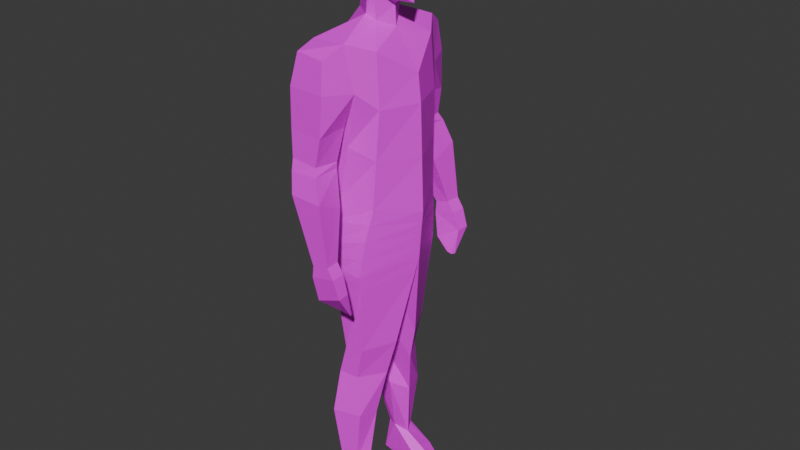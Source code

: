 # Source: Character.blend  (saved by Blender 5.0.119; exported with 4.5.12 LTS)
import bpy
from mathutils import Matrix  # noqa: F401  (used for matrix-valued properties, if any)

bpy.ops.wm.read_factory_settings(use_empty=True)
scene = bpy.context.scene
scene.name = 'Scene'

# ---- collections
col_collection = bpy.data.collections.new('Collection'); scene.collection.children.link(col_collection)

# ---- images (referenced by path relative to the original .blend; pixels are not part of the script)
import os
ASSET_DIR = os.environ.get("B2B_ASSET_DIR", "")  # directory of the original .blend (textures are referenced by path, not embedded)
HERE = os.path.dirname(os.path.abspath(__file__))  # packed textures are extracted next to this script under _unpacked/

def load_image(name, relpath, width, height, colorspace="sRGB"):
    """Load a texture the original file referenced (path relative to the .blend, or extracted next to this script)."""
    p = next((c for c in (os.path.join(HERE, relpath), os.path.join(ASSET_DIR, relpath)) if relpath and os.path.exists(c)), "")
    if p:
        img = bpy.data.images.load(p, check_existing=True)
        img.name = name
    else:  # same state as the original file: an image datablock whose file is absent (Cycles renders it pink)
        img = bpy.data.images.new(name, width, height)
        img.source = "FILE"
        img.filepath = "//" + (relpath or name)
    img.colorspace_settings.name = colorspace
    return img
img_texture_png = load_image('Texture.png', 'Texture.png', 1024, 1024, 'sRGB')

# ---- materials (node trees are filled in below, after node groups)
mat_material = bpy.data.materials.new('Material')
mat_material.alpha_threshold = 0.0
mat_material.use_backface_culling_lightprobe_volume = False
mat_material.roughness = 0.5
mat_material.line_color = (0.0, 0.0, 0.0, 1.0)

# ---- material node trees
mat_material.use_nodes = True; mat_material.node_tree.nodes.clear()
_N = mat_material.node_tree.nodes; _L = mat_material.node_tree.links
n0 = _N.new('ShaderNodeOutputMaterial'); n0.name = 'Material Output'; n0.location = (200, 100)
n1 = _N.new('ShaderNodeBsdfPrincipled'); n1.name = 'Principled BSDF'; n1.location = (-200, 100)
n2 = _N.new('ShaderNodeTexImage'); n2.name = 'Image Texture'; n2.location = (-490, 75)
n2.image = img_texture_png
_L.new(n1.outputs[0], n0.inputs[0])
_L.new(n2.outputs[0], n1.inputs[0])
n0.is_active_output = True

# ---- world
world_world = bpy.data.worlds.new('World'); scene.world = world_world
world_world.use_nodes = True; world_world.node_tree.nodes.clear()
_N = world_world.node_tree.nodes; _L = world_world.node_tree.links
n0 = _N.new('ShaderNodeOutputWorld'); n0.name = 'World Output'; n0.location = (200, 100)
n1 = _N.new('ShaderNodeBackground'); n1.name = 'Background'; n1.location = (-200, 100)
n1.inputs[0].default_value = (0.05088, 0.05088, 0.05088, 1.0)
_L.new(n1.outputs[0], n0.inputs[0])
n0.is_active_output = True
world_world.color = (0.05088, 0.05088, 0.05088)
world_world.sun_shadow_jitter_overblur = 0.0

# ---- meshes
me_cube = bpy.data.meshes.new('Cube')
me_cube.from_pydata([(0.7857, 0.6023, 0.4511), (0.8488, 0.7473, -0.9869), (-0.5955, 0.697, 0.3176), (-1.0, 0.8343, -1.123), (1.105, 0.7749, -0.2408), (-1.0, 0.8737, -0.2408), (-1.245, 0.0, -1.123), (0.7933, 0.0, 0.6072), (-0.7668, 0.0, 0.5558), (1.063, 0.0, -1.298), (1.316, 0.0, -0.2408), (-1.29, 0.0, -0.2408), (0.0, 0.7588, 0.5643), (0.0, 1.054, -0.2408), (0.0, 0.0, 0.8127), (-1.096, 0.0, -2.186), (-0.2164, 0.7394, -1.736), (-0.8222, 0.4844, -1.874), (-0.4685, 0.0, -2.228), (0.1961, 0.947, -1.369), (0.5249, 1.676, -8.45), (-0.7152, 1.52, -8.625), (-1.526, 0.0, -8.953), (1.009, 0.0, -8.412), (0.1483, 0.6561, -1.715), (0.973, 0.0, -1.439), (-0.3665, 0.0, -2.327), (-0.07435, 0.6616, -1.77), (1.064, 0.0, -2.641), (-0.05797, 0.5532, -2.796), (0.1888, 0.7199, -2.574), (-0.4086, 0.0, -3.03), (1.701, 0.0, -3.408), (-0.7326, 1.31, -3.445), (-0.1391, 2.1, -3.141), (-1.287, 0.0, -4.321), (1.77, 0.0, -4.642), (-0.8667, 1.351, -5.263), (-0.3891, 1.931, -4.679), (-1.399, 0.0, -5.272), (1.336, 1.839, -3.297), (1.353, 1.919, -4.65), (0.05868, 2.902, -4.594), (0.133, 2.753, -3.552), (1.285, 2.594, -3.513), (1.394, 2.85, -4.566), (0.75, 1.896, -11.08), (0.534, 0.0, -10.9), (-0.4428, 1.921, -11.0), (-1.386, 0.0, -10.68), (0.9142, 0.0, -10.94), (0.3604, 1.779, -14.06), (0.3604, 0.3975, -14.06), (-0.2087, 1.622, -14.11), (-0.8177, 0.5128, -14.01), (0.7782, 0.399, -14.04), (0.708, 1.734, -15.22), (0.708, 0.6183, -15.38), (0.05499, 1.577, -15.31), (-0.5011, 0.6413, -15.34), (0.9323, 0.6157, -15.16), (0.8349, 1.991, -16.8), (0.402, 0.5588, -16.82), (-0.06857, 1.615, -16.9), (-0.2332, 0.9197, -17.0), (1.25, 0.6413, -16.62), (0.7417, 1.71, -18.95), (0.5237, 0.9761, -19.01), (0.2377, 1.553, -19.17), (-0.033, 1.106, -19.17), (0.8486, 1.093, -19.0), (1.026, 1.883, -10.19), (1.474, 0.0, -9.885), (-1.455, 0.0, -9.826), (-0.5776, 1.776, -9.732), (1.162, 2.137, -6.886), (0.2003, 2.149, -6.973), (1.243, 3.028, -6.827), (0.2811, 3.04, -6.913), (1.103, 2.155, -7.242), (0.1931, 2.167, -7.184), (1.184, 3.161, -7.23), (0.1583, 3.173, -7.181), (1.347, 2.93, -5.893), (0.108, 2.978, -5.951), (1.46, 2.028, -5.768), (0.02729, 1.951, -5.826), (0.9437, 2.364, -8.34), (-0.09379, 2.376, -8.39), (1.024, 3.353, -7.921), (-0.1285, 3.365, -7.979), (0.1327, 2.843, -10.18), (-0.3715, 2.855, -10.03), (0.2134, 3.358, -10.17), (-0.4063, 3.37, -10.03), (0.1738, 2.851, -10.61), (-0.6063, 2.863, -10.4), (0.2545, 3.366, -10.59), (-0.6411, 3.378, -10.39), (-0.5309, 2.651, -11.89), (-0.738, 2.631, -11.91), (-0.3964, 2.78, -11.86), (-0.7972, 2.76, -11.92), (-0.8573, 3.348, -11.04), (-0.8226, 2.903, -11.04), (0.046, 2.811, -11.52), (0.1268, 3.255, -11.45), (0.9504, 1.68, -20.4), (-1.445, 0.9467, -20.5), (-1.645, 1.494, -20.53), (-1.869, 1.076, -20.25), (1.057, 1.064, -20.34), (-0.5991, 1.709, -19.75), (-0.5112, 0.8287, -20.44), (-0.5798, 0.7979, -19.85), (-0.6361, 1.096, -19.52), (-0.5229, 1.762, -20.47), (0.7857, -0.6023, 0.4511), (0.8488, -0.7473, -0.9869), (-0.5955, -0.697, 0.3176), (-1.0, -0.8343, -1.123), (1.105, -0.7749, -0.2408), (-1.0, -0.8737, -0.2408), (0.0, -0.7588, 0.5643), (0.0, -1.054, -0.2408), (-0.2164, -0.7394, -1.736), (-0.8222, -0.4844, -1.874), (0.1961, -0.947, -1.369), (0.5249, -1.676, -8.45), (-0.7152, -1.52, -8.625), (0.1483, -0.6561, -1.715), (-0.07435, -0.6616, -1.77), (-0.05797, -0.5532, -2.796), (0.1888, -0.7199, -2.574), (-0.7326, -1.31, -3.445), (-0.1391, -2.1, -3.141), (-0.8667, -1.351, -5.263), (-0.3891, -1.931, -4.679), (1.336, -1.839, -3.297), (1.353, -1.919, -4.65), (0.05868, -2.902, -4.594), (0.133, -2.753, -3.552), (1.285, -2.594, -3.513), (1.394, -2.85, -4.566), (0.75, -1.896, -11.08), (-0.4428, -1.921, -11.0), (0.3604, -1.779, -14.06), (0.3604, -0.3975, -14.06), (-0.2087, -1.622, -14.11), (-0.8177, -0.5128, -14.01), (0.7782, -0.399, -14.04), (0.708, -1.734, -15.22), (0.708, -0.6183, -15.38), (0.05499, -1.577, -15.31), (-0.5011, -0.6413, -15.34), (0.9323, -0.6157, -15.16), (0.8349, -1.991, -16.8), (0.402, -0.5588, -16.82), (-0.06857, -1.615, -16.9), (-0.2332, -0.9197, -17.0), (1.25, -0.6413, -16.62), (0.7417, -1.71, -18.95), (0.5237, -0.9761, -19.01), (0.2377, -1.553, -19.17), (-0.033, -1.106, -19.17), (0.8486, -1.093, -19.0), (1.026, -1.883, -10.19), (-0.5776, -1.776, -9.732), (1.162, -2.137, -6.886), (0.2003, -2.149, -6.973), (1.243, -3.028, -6.827), (0.2811, -3.04, -6.913), (1.103, -2.155, -7.242), (0.1931, -2.167, -7.184), (1.184, -3.161, -7.23), (0.1583, -3.173, -7.181), (1.347, -2.93, -5.893), (0.108, -2.978, -5.951), (1.46, -2.028, -5.768), (0.02729, -1.951, -5.826), (0.9437, -2.364, -8.34), (-0.09379, -2.376, -8.39), (1.024, -3.353, -7.921), (-0.1285, -3.365, -7.979), (0.1327, -2.843, -10.18), (-0.3715, -2.855, -10.03), (0.2134, -3.358, -10.17), (-0.4063, -3.37, -10.03), (0.1738, -2.851, -10.61), (-0.6063, -2.863, -10.4), (0.2545, -3.366, -10.59), (-0.6411, -3.378, -10.39), (-0.5309, -2.651, -11.89), (-0.738, -2.631, -11.91), (-0.3964, -2.78, -11.86), (-0.7972, -2.76, -11.92), (-0.8573, -3.348, -11.04), (-0.8226, -2.903, -11.04), (0.046, -2.811, -11.52), (0.1268, -3.255, -11.45), (0.9504, -1.68, -20.4), (-1.445, -0.9467, -20.5), (-1.645, -1.494, -20.53), (-1.869, -1.076, -20.25), (1.057, -1.064, -20.34), (-0.5991, -1.709, -19.75), (-0.5112, -0.8287, -20.44), (-0.5798, -0.7979, -19.85), (-0.6361, -1.096, -19.52), (-0.5229, -1.762, -20.47), (1.194, 0.0, -10.41), (-1.42, 0.0, -10.25), (0.8882, 1.889, -10.64), (-0.5102, 1.849, -10.36), (0.8882, -1.889, -10.64), (-0.5102, -1.849, -10.36), (0.89, 0.07097, -11.49), (0.5031, 0.07071, -11.47), (0.6807, 1.875, -11.61), (-0.4012, 1.868, -11.55), (-1.285, 0.09122, -11.27), (0.8911, -0.0677, -11.47), (0.5045, -0.06745, -11.44), (0.6839, -1.876, -11.59), (-0.4031, -1.87, -11.52), (-1.289, -0.08702, -11.24), (0.7756, 1.78, -9.32), (-0.6464, 1.648, -9.179), (1.241, 0.0, -9.148), (-1.491, 0.0, -9.389), (0.7756, -1.78, -9.32), (-0.6464, -1.648, -9.179), (1.485, 0.0, -6.056), (1.043, 1.828, -6.075), (1.043, -1.828, -6.075), (-0.791, 1.435, -6.944), (0.06789, 1.804, -6.564), (-1.463, 0.0, -7.112), (-0.791, -1.435, -6.944), (0.06789, -1.804, -6.564)], [], [(238, 129, 128, 239), (13, 12, 0, 4), (19, 13, 4, 1), (6, 11, 5, 3), (119, 8, 11, 122), (4, 0, 7, 10), (12, 2, 8, 14), (0, 12, 14, 7), (3, 19, 16, 17), (3, 5, 13, 19), (124, 121, 117, 123), (235, 236, 20, 21), (122, 124, 123, 119), (236, 233, 20), (6, 3, 17, 15), (2, 5, 11, 8), (1, 9, 19), (125, 126, 15, 18), (6, 15, 126, 120), (237, 235, 21, 22), (18, 16, 27, 26), (19, 9, 25, 24), (16, 19, 24, 27), (212, 210, 50, 46), (26, 27, 29, 31), (24, 25, 28, 30), (27, 24, 30, 29), (31, 29, 33, 35), (30, 28, 32, 40), (29, 30, 34, 33), (35, 33, 37, 39), (38, 34, 43, 42), (33, 34, 38, 37), (41, 40, 32, 36), (40, 34, 30), (43, 44, 45, 42), (84, 83, 77, 78), (40, 41, 45, 44), (34, 40, 44, 43), (220, 219, 53, 54), (219, 218, 51, 53), (216, 217, 52, 55), (213, 212, 46, 48), (211, 213, 48, 49), (55, 52, 57, 60), (52, 54, 59, 57), (51, 55, 60, 56), (218, 216, 55, 51), (217, 220, 54, 52), (59, 58, 63, 64), (58, 56, 61, 63), (60, 57, 62, 65), (53, 51, 56, 58), (54, 53, 58, 59), (65, 62, 67, 70), (62, 64, 69, 67), (61, 65, 70, 66), (56, 60, 65, 61), (57, 59, 64, 62), (69, 68, 112, 115), (68, 66, 107, 116, 112), (70, 67, 114, 113, 111), (63, 61, 66, 68), (64, 63, 68, 69), (229, 227, 74, 73), (227, 226, 71, 74), (226, 228, 72, 71), (76, 78, 82, 80), (83, 85, 75, 77), (86, 84, 78, 76), (85, 86, 76, 75), (81, 79, 87, 89), (75, 76, 80, 79), (77, 75, 79, 81), (78, 77, 81, 82), (41, 38, 86, 85), (38, 42, 84, 86), (45, 41, 85, 83), (42, 45, 83, 84), (87, 88, 92, 91), (82, 81, 89, 90), (80, 82, 90, 88), (79, 80, 88, 87), (93, 91, 95, 97), (89, 87, 91, 93), (90, 89, 93, 94), (88, 90, 94, 92), (104, 103, 102, 100), (94, 93, 97, 98), (92, 94, 98, 96), (91, 92, 96, 95), (99, 100, 102, 101), (105, 104, 100, 99), (106, 105, 99, 101), (103, 106, 101, 102), (98, 97, 106, 103), (97, 95, 105, 106), (95, 96, 104, 105), (96, 98, 103, 104), (209, 206, 204, 200), (109, 108, 110), (66, 70, 111, 107), (67, 69, 115, 114), (112, 116, 109), (114, 115, 110, 108), (115, 112, 109, 110), (12, 13, 5, 2), (127, 118, 121, 124), (6, 120, 122, 11), (10, 121, 118, 9), (121, 10, 7, 117), (123, 14, 8, 119), (117, 7, 14, 123), (120, 126, 125, 127), (120, 127, 124, 122), (201, 206, 209, 202), (16, 18, 15, 17), (239, 128, 234), (118, 127, 9), (206, 201, 207), (1, 4, 10, 9), (237, 22, 129, 238), (18, 26, 131, 125), (127, 130, 25, 9), (125, 131, 130, 127), (214, 144, 50, 210), (26, 31, 132, 131), (130, 133, 28, 25), (131, 132, 133, 130), (31, 35, 134, 132), (133, 138, 32, 28), (132, 134, 135, 133), (35, 39, 136, 134), (137, 140, 141, 135), (134, 136, 137, 135), (139, 36, 32, 138), (138, 133, 135), (141, 140, 143, 142), (177, 171, 170, 176), (138, 142, 143, 139), (135, 141, 142, 138), (225, 149, 148, 224), (224, 148, 146, 223), (221, 150, 147, 222), (215, 145, 144, 214), (211, 49, 145, 215), (150, 155, 152, 147), (147, 152, 154, 149), (146, 151, 155, 150), (223, 146, 150, 221), (222, 147, 149, 225), (154, 159, 158, 153), (153, 158, 156, 151), (155, 160, 157, 152), (148, 153, 151, 146), (149, 154, 153, 148), (160, 165, 162, 157), (157, 162, 164, 159), (156, 161, 165, 160), (151, 156, 160, 155), (152, 157, 159, 154), (164, 208, 205, 163), (163, 205, 209, 200, 161), (165, 204, 206, 207, 162), (158, 163, 161, 156), (159, 164, 163, 158), (229, 73, 167, 231), (231, 167, 166, 230), (230, 166, 72, 228), (169, 173, 175, 171), (176, 170, 168, 178), (179, 169, 171, 177), (178, 168, 169, 179), (174, 182, 180, 172), (168, 172, 173, 169), (170, 174, 172, 168), (171, 175, 174, 170), (139, 178, 179, 137), (137, 179, 177, 140), (143, 176, 178, 139), (140, 177, 176, 143), (180, 184, 185, 181), (175, 183, 182, 174), (173, 181, 183, 175), (172, 180, 181, 173), (186, 190, 188, 184), (182, 186, 184, 180), (183, 187, 186, 182), (181, 185, 187, 183), (197, 193, 195, 196), (187, 191, 190, 186), (185, 189, 191, 187), (184, 188, 189, 185), (192, 194, 195, 193), (198, 192, 193, 197), (199, 194, 192, 198), (196, 195, 194, 199), (191, 196, 199, 190), (190, 199, 198, 188), (188, 198, 197, 189), (189, 197, 196, 191), (113, 116, 107, 111), (202, 203, 201), (161, 200, 204, 165), (162, 207, 208, 164), (205, 202, 209), (207, 201, 203, 208), (113, 114, 108), (109, 116, 113, 108), (208, 203, 202, 205), (234, 128, 23, 232), (73, 211, 215, 167), (167, 215, 214, 166), (166, 214, 210, 72), (73, 74, 213, 211), (74, 71, 212, 213), (71, 72, 210, 212), (47, 49, 220, 217), (46, 50, 216, 218), (50, 47, 217, 216), (48, 46, 218, 219), (49, 48, 219, 220), (47, 222, 225, 49), (144, 223, 221, 50), (50, 221, 222, 47), (145, 224, 223, 144), (49, 225, 224, 145), (128, 230, 228, 23), (129, 231, 230, 128), (22, 229, 231, 129), (20, 23, 228, 226), (21, 20, 226, 227), (22, 21, 227, 229), (232, 233, 41, 36), (23, 20, 233, 232), (139, 234, 232, 36), (39, 237, 238, 136), (137, 239, 234, 139), (39, 37, 235, 237), (38, 41, 233, 236), (37, 38, 236, 235), (136, 238, 239, 137)])
_uv = me_cube.uv_layers.new(name='UVMap')
_uv.uv.foreach_set('vector', [0.556, 0.521, 0.5599, 0.4712, 0.5968, 0.4774, 0.5832, 0.5334, 0.4253, 0.9421, 0.4106, 0.9629, 0.392, 0.9478, 0.3961, 0.9251, 0.4367, 0.91, 0.4253, 0.9421, 0.3961, 0.9251, 0.4136, 0.9095, 0.4901, 0.934, 0.4901, 0.9601, 0.4629, 0.9597, 0.4644, 0.9336, 0.5165, 0.9808, 0.4953, 0.9879, 0.4901, 0.9601, 0.5174, 0.9597, 0.3961, 0.9251, 0.392, 0.9478, 0.3742, 0.9528, 0.3724, 0.9233, 0.4145, 0.9651, 0.4335, 0.9672, 0.4352, 0.9895, 0.4113, 0.9886, 0.392, 0.9478, 0.4106, 0.9629, 0.3934, 0.979, 0.3782, 0.9601, 0.4644, 0.9336, 0.4367, 0.91, 0.4537, 0.906, 0.4732, 0.9101, 0.4644, 0.9336, 0.4517, 0.9565, 0.4253, 0.9421, 0.4367, 0.91, 0.555, 0.9421, 0.5867, 0.9304, 0.5868, 0.9536, 0.5658, 0.9651, 0.4335, 0.529, 0.4063, 0.5415, 0.3927, 0.4855, 0.4295, 0.4793, 0.5285, 0.9565, 0.555, 0.9421, 0.5658, 0.9651, 0.5467, 0.9672, 0.4063, 0.5415, 0.3775, 0.556, 0.3927, 0.4855, 0.4901, 0.934, 0.4644, 0.9336, 0.4732, 0.9101, 0.4903, 0.9022, 0.4637, 0.9808, 0.4629, 0.9597, 0.4901, 0.9601, 0.485, 0.9879, 0.5494, 0.8854, 0.5319, 0.9013, 0.5394, 0.8658, 0.4645, 0.8573, 0.4771, 0.8429, 0.4948, 0.837, 0.4948, 0.8581, 0.4901, 0.934, 0.4899, 0.9022, 0.5071, 0.9101, 0.5159, 0.9336, 0.4951, 0.5444, 0.448, 0.5498, 0.4445, 0.4996, 0.4951, 0.4908, 0.4948, 0.8581, 0.525, 0.8573, 0.524, 0.8619, 0.4948, 0.8628, 0.5394, 0.8658, 0.5319, 0.9013, 0.5281, 0.8985, 0.5267, 0.8678, 0.525, 0.8573, 0.5394, 0.8658, 0.5267, 0.8678, 0.524, 0.8619, 0.2773, 0.446, 0.2212, 0.4535, 0.2212, 0.4359, 0.2779, 0.432, 0.4952, 0.8191, 0.4743, 0.8362, 0.476, 0.8057, 0.4952, 0.7982, 0.4677, 0.8377, 0.4368, 0.8469, 0.4335, 0.8113, 0.4671, 0.8122, 0.4743, 0.8362, 0.4677, 0.8377, 0.4671, 0.8122, 0.476, 0.8057, 0.4807, 0.7087, 0.4709, 0.7269, 0.4389, 0.7112, 0.4609, 0.6669, 0.4706, 0.7379, 0.4956, 0.7604, 0.4956, 0.79, 0.4407, 0.7806, 0.4709, 0.7269, 0.4706, 0.7379, 0.4254, 0.7387, 0.4389, 0.7112, 0.4942, 0.6277, 0.452, 0.6544, 0.4517, 0.5999, 0.4951, 0.5992, 0.3585, 0.7169, 0.4026, 0.7312, 0.3875, 0.7501, 0.3563, 0.7486, 0.4419, 0.6326, 0.4135, 0.6441, 0.419, 0.5976, 0.4387, 0.5787, 0.2774, 0.6294, 0.2755, 0.6687, 0.2212, 0.6659, 0.2212, 0.6305, 0.4407, 0.7806, 0.4254, 0.7387, 0.4706, 0.7379, 0.4053, 0.7522, 0.4177, 0.7844, 0.3881, 0.797, 0.3749, 0.7597, 0.3371, 0.7736, 0.3502, 0.8079, 0.3228, 0.8136, 0.3115, 0.7873, 0.4278, 0.8526, 0.3878, 0.8554, 0.3866, 0.8277, 0.4187, 0.8311, 0.4254, 0.7387, 0.4407, 0.7806, 0.4177, 0.7844, 0.4053, 0.7522, 0.4918, 0.4222, 0.4334, 0.4123, 0.4395, 0.3361, 0.4768, 0.3404, 0.4158, 0.392, 0.3837, 0.3917, 0.3897, 0.3188, 0.407, 0.3161, 0.4808, 0.03788, 0.4804, 0.04938, 0.4029, 0.04494, 0.4047, 0.0327, 0.4207, 0.4272, 0.379, 0.4209, 0.3824, 0.4075, 0.4178, 0.4085, 0.4951, 0.4525, 0.4343, 0.4475, 0.432, 0.4288, 0.4951, 0.4399, 0.4047, 0.0327, 0.4029, 0.04494, 0.3647, 0.03038, 0.3719, 0.02443, 0.4029, 0.04494, 0.4001, 0.0799, 0.3621, 0.06612, 0.3647, 0.03038, 0.2769, 0.3425, 0.2339, 0.3434, 0.2384, 0.3096, 0.2723, 0.3065, 0.2776, 0.4161, 0.2235, 0.4194, 0.2339, 0.3434, 0.2769, 0.3425, 0.4804, 0.04938, 0.48, 0.1027, 0.4001, 0.0799, 0.4029, 0.04494, 0.4703, 0.3003, 0.4381, 0.2999, 0.44, 0.2528, 0.4612, 0.2507, 0.3974, 0.2811, 0.3777, 0.2849, 0.3692, 0.2383, 0.398, 0.2339, 0.3719, 0.02443, 0.3647, 0.03038, 0.3213, 0.03523, 0.3297, 0.01073, 0.407, 0.3161, 0.3897, 0.3188, 0.3777, 0.2849, 0.3974, 0.2811, 0.4768, 0.3404, 0.4395, 0.3361, 0.4381, 0.2999, 0.4703, 0.3003, 0.3297, 0.01073, 0.3213, 0.03523, 0.256, 0.02379, 0.2569, 0.0136, 0.3213, 0.03523, 0.3123, 0.05557, 0.2508, 0.04037, 0.256, 0.02379, 0.2778, 0.2592, 0.2358, 0.265, 0.2512, 0.1933, 0.2698, 0.1949, 0.2723, 0.3065, 0.2384, 0.3096, 0.2358, 0.265, 0.2778, 0.2592, 0.3647, 0.03038, 0.3621, 0.06612, 0.3123, 0.05557, 0.3213, 0.03523, 0.458, 0.1861, 0.4426, 0.185, 0.4535, 0.1566, 0.4688, 0.1684, 0.3871, 0.1669, 0.3717, 0.174, 0.3643, 0.1313, 0.4078, 0.1269, 0.4111, 0.1482, 0.2569, 0.0136, 0.256, 0.02379, 0.2297, 0.05558, 0.2123, 0.05252, 0.2177, 0.005765, 0.398, 0.2339, 0.3692, 0.2383, 0.3717, 0.174, 0.3871, 0.1669, 0.4612, 0.2507, 0.44, 0.2528, 0.4426, 0.185, 0.458, 0.1861, 0.4951, 0.478, 0.4405, 0.4828, 0.4366, 0.4663, 0.4951, 0.4652, 0.4265, 0.4626, 0.3841, 0.4599, 0.3755, 0.4343, 0.4236, 0.4459, 0.2761, 0.4882, 0.2212, 0.4925, 0.2212, 0.4705, 0.2768, 0.4599, 0.2876, 0.7207, 0.287, 0.7472, 0.2779, 0.7503, 0.2814, 0.7206, 0.3473, 0.8302, 0.3544, 0.8564, 0.32, 0.8567, 0.3193, 0.8302, 0.3223, 0.7174, 0.316, 0.7475, 0.287, 0.7472, 0.2876, 0.7207, 0.3737, 0.6658, 0.3695, 0.7081, 0.3354, 0.7007, 0.3399, 0.6724, 0.3069, 0.8275, 0.3093, 0.8573, 0.276, 0.8546, 0.2854, 0.8241, 0.3399, 0.6724, 0.3354, 0.7007, 0.3291, 0.7005, 0.3293, 0.6734, 0.3193, 0.8302, 0.32, 0.8567, 0.3093, 0.8573, 0.3069, 0.8275, 0.3115, 0.7873, 0.3228, 0.8136, 0.3103, 0.8158, 0.302, 0.7866, 0.4067, 0.6711, 0.4026, 0.7225, 0.3695, 0.7081, 0.3737, 0.6658, 0.3585, 0.7169, 0.3563, 0.7486, 0.316, 0.7475, 0.3223, 0.7174, 0.3866, 0.8277, 0.3878, 0.8554, 0.3544, 0.8564, 0.3473, 0.8302, 0.3749, 0.7597, 0.3881, 0.797, 0.3502, 0.8079, 0.3371, 0.7736, 0.2959, 0.676, 0.2924, 0.7066, 0.2414, 0.7116, 0.2381, 0.6963, 0.302, 0.7866, 0.3103, 0.8158, 0.2886, 0.818, 0.2762, 0.7862, 0.2814, 0.7206, 0.2779, 0.7503, 0.2524, 0.7534, 0.2442, 0.7228, 0.3293, 0.6734, 0.3291, 0.7005, 0.2924, 0.7066, 0.2959, 0.676, 0.2149, 0.8313, 0.2152, 0.8467, 0.2026, 0.8468, 0.2023, 0.8314, 0.2854, 0.8241, 0.276, 0.8546, 0.2152, 0.8467, 0.2149, 0.8313, 0.2762, 0.7862, 0.2886, 0.818, 0.2178, 0.8163, 0.2161, 0.7975, 0.2442, 0.7228, 0.2524, 0.7534, 0.1916, 0.746, 0.1936, 0.7309, 0.1605, 0.7288, 0.1588, 0.7419, 0.1354, 0.7211, 0.1361, 0.7169, 0.2161, 0.7975, 0.2178, 0.8163, 0.2063, 0.8214, 0.2036, 0.7943, 0.1936, 0.7309, 0.1916, 0.746, 0.1787, 0.745, 0.1807, 0.7299, 0.2381, 0.6963, 0.2414, 0.7116, 0.23, 0.7177, 0.2257, 0.6941, 0.1537, 0.8134, 0.1509, 0.8078, 0.1539, 0.8048, 0.1588, 0.8157, 0.1984, 0.6956, 0.2104, 0.7225, 0.1837, 0.7177, 0.1849, 0.7116, 0.1768, 0.8363, 0.1754, 0.8497, 0.1559, 0.8573, 0.1591, 0.8527, 0.1834, 0.7943, 0.1807, 0.8259, 0.1588, 0.8157, 0.1539, 0.8048, 0.2036, 0.7943, 0.2063, 0.8214, 0.1807, 0.8259, 0.1834, 0.7943, 0.2023, 0.8314, 0.2026, 0.8468, 0.1754, 0.8497, 0.1768, 0.8363, 0.2257, 0.6941, 0.23, 0.7177, 0.2104, 0.7225, 0.1984, 0.6956, 0.1807, 0.7299, 0.1787, 0.745, 0.1588, 0.7419, 0.1605, 0.7288, 0.1684, 0.1077, 0.1962, 0.1058, 0.1932, 0.1531, 0.1746, 0.1514, 0.4774, 0.1255, 0.4929, 0.1179, 0.4918, 0.1328, 0.2698, 0.1949, 0.2512, 0.1933, 0.2491, 0.1531, 0.2678, 0.1514, 0.256, 0.02379, 0.2508, 0.04037, 0.2419, 0.06017, 0.2297, 0.05558, 0.4111, 0.1482, 0.4078, 0.1269, 0.4419, 0.1239, 0.2297, 0.05558, 0.2419, 0.06017, 0.2144, 0.09408, 0.2088, 0.08021, 0.4688, 0.1684, 0.4535, 0.1566, 0.4774, 0.1255, 0.4918, 0.1328, 0.4145, 0.9651, 0.4253, 0.9421, 0.4517, 0.9565, 0.4335, 0.9672, 0.5435, 0.91, 0.5667, 0.9095, 0.5841, 0.9251, 0.555, 0.9421, 0.4901, 0.934, 0.5159, 0.9336, 0.5174, 0.9597, 0.4901, 0.9601, 0.6009, 0.9082, 0.5841, 0.9251, 0.5667, 0.9095, 0.5768, 0.8868, 0.5867, 0.9304, 0.6103, 0.9328, 0.6034, 0.9615, 0.5868, 0.9536, 0.5658, 0.9651, 0.569, 0.9886, 0.545, 0.9895, 0.5467, 0.9672, 0.5868, 0.9536, 0.5982, 0.968, 0.58, 0.984, 0.5658, 0.9651, 0.5159, 0.9336, 0.5071, 0.9101, 0.5266, 0.906, 0.5435, 0.91, 0.5159, 0.9336, 0.5435, 0.91, 0.555, 0.9421, 0.5285, 0.9565, 0.1904, 0.07829, 0.1962, 0.1058, 0.1684, 0.1077, 0.1736, 0.07367, 0.525, 0.8573, 0.4948, 0.8581, 0.4948, 0.837, 0.5124, 0.8429, 0.5832, 0.5334, 0.5968, 0.4774, 0.612, 0.548, 0.4401, 0.8854, 0.4502, 0.8658, 0.4576, 0.9013, 0.7821, 0.05278, 0.7857, 0.08048, 0.7647, 0.05582, 0.4136, 0.9095, 0.3961, 0.9251, 0.3794, 0.9082, 0.4035, 0.8868, 0.4951, 0.5444, 0.4951, 0.4908, 0.5457, 0.4996, 0.5422, 0.5498, 0.4948, 0.8581, 0.4948, 0.8628, 0.4656, 0.8619, 0.4645, 0.8573, 0.4502, 0.8658, 0.4628, 0.8678, 0.4614, 0.8985, 0.4576, 0.9013, 0.4645, 0.8573, 0.4656, 0.8619, 0.4628, 0.8678, 0.4502, 0.8658, 0.165, 0.446, 0.1644, 0.432, 0.2212, 0.4359, 0.2212, 0.4535, 0.4952, 0.8191, 0.4952, 0.7982, 0.5144, 0.8057, 0.5161, 0.8362, 0.5227, 0.8377, 0.5233, 0.8122, 0.5569, 0.8113, 0.5537, 0.8469, 0.5161, 0.8362, 0.5144, 0.8057, 0.5233, 0.8122, 0.5227, 0.8377, 0.5105, 0.7087, 0.5302, 0.6669, 0.5522, 0.7112, 0.5202, 0.7269, 0.5205, 0.7379, 0.5504, 0.7806, 0.4956, 0.79, 0.4956, 0.7604, 0.5202, 0.7269, 0.5522, 0.7112, 0.5657, 0.7387, 0.5205, 0.7379, 0.496, 0.6277, 0.4951, 0.5992, 0.5384, 0.5999, 0.5381, 0.6544, 0.6189, 0.7103, 0.6211, 0.742, 0.5899, 0.7436, 0.5748, 0.7246, 0.5476, 0.6245, 0.5508, 0.5706, 0.5705, 0.5896, 0.5759, 0.636, 0.165, 0.6294, 0.2212, 0.6305, 0.2212, 0.6659, 0.1668, 0.6687, 0.5504, 0.7806, 0.5205, 0.7379, 0.5657, 0.7387, 0.5858, 0.7522, 0.6162, 0.7597, 0.603, 0.797, 0.5734, 0.7844, 0.654, 0.7736, 0.6796, 0.7873, 0.6683, 0.8136, 0.6409, 0.8079, 0.5618, 0.8521, 0.5709, 0.8306, 0.603, 0.8272, 0.6018, 0.8549, 0.5657, 0.7387, 0.5858, 0.7522, 0.5734, 0.7844, 0.5504, 0.7806, 0.4982, 0.423, 0.5133, 0.3404, 0.5506, 0.3361, 0.5568, 0.413, 0.5736, 0.3847, 0.5825, 0.308, 0.5998, 0.3108, 0.6058, 0.3844, 0.5129, 0.03795, 0.5897, 0.03278, 0.5915, 0.04503, 0.5133, 0.04943, 0.5688, 0.4191, 0.5716, 0.4004, 0.607, 0.3995, 0.6105, 0.4129, 0.4951, 0.4525, 0.4951, 0.4399, 0.5581, 0.4288, 0.5558, 0.4475, 0.5897, 0.03278, 0.6226, 0.02454, 0.6298, 0.0305, 0.5915, 0.04503, 0.5915, 0.04503, 0.6298, 0.0305, 0.6323, 0.06624, 0.5943, 0.07999, 0.1655, 0.3425, 0.1701, 0.3065, 0.204, 0.3096, 0.2085, 0.3434, 0.1647, 0.4168, 0.1655, 0.3425, 0.2085, 0.3434, 0.219, 0.4202, 0.5133, 0.04943, 0.5915, 0.04503, 0.5943, 0.07999, 0.5136, 0.1029, 0.5198, 0.3003, 0.5289, 0.2507, 0.5502, 0.2528, 0.552, 0.2999, 0.5921, 0.273, 0.5915, 0.2259, 0.6203, 0.2303, 0.6118, 0.2768, 0.6226, 0.02454, 0.6647, 0.01088, 0.6731, 0.03539, 0.6298, 0.0305, 0.5825, 0.308, 0.5921, 0.273, 0.6118, 0.2768, 0.5998, 0.3108, 0.5133, 0.3404, 0.5198, 0.3003, 0.552, 0.2999, 0.5506, 0.3361, 0.6647, 0.01088, 0.7376, 0.01381, 0.7384, 0.02401, 0.6731, 0.03539, 0.6731, 0.03539, 0.7384, 0.02401, 0.7436, 0.04059, 0.6822, 0.05574, 0.1645, 0.2592, 0.1725, 0.1949, 0.1912, 0.1933, 0.2066, 0.265, 0.1701, 0.3065, 0.1645, 0.2592, 0.2066, 0.265, 0.204, 0.3096, 0.6298, 0.0305, 0.6731, 0.03539, 0.6822, 0.05574, 0.6323, 0.06624, 0.5321, 0.1861, 0.5213, 0.1684, 0.5366, 0.1566, 0.5476, 0.185, 0.6024, 0.1588, 0.5783, 0.1401, 0.5816, 0.1188, 0.6252, 0.1233, 0.6177, 0.166, 0.7376, 0.01381, 0.7768, 0.006015, 0.7821, 0.05278, 0.7647, 0.05582, 0.7384, 0.02401, 0.5915, 0.2259, 0.6024, 0.1588, 0.6177, 0.166, 0.6203, 0.2303, 0.5289, 0.2507, 0.5321, 0.1861, 0.5476, 0.185, 0.5502, 0.2528, 0.4951, 0.478, 0.4951, 0.4652, 0.5536, 0.4663, 0.5497, 0.4828, 0.5629, 0.4545, 0.5659, 0.4378, 0.614, 0.4263, 0.6054, 0.4519, 0.1663, 0.4882, 0.1656, 0.4599, 0.2212, 0.4705, 0.2212, 0.4925, 0.6898, 0.7141, 0.696, 0.7141, 0.6995, 0.7437, 0.6904, 0.7407, 0.6424, 0.8297, 0.6703, 0.8297, 0.6696, 0.8562, 0.6352, 0.856, 0.6551, 0.7109, 0.6898, 0.7141, 0.6904, 0.7407, 0.6614, 0.741, 0.6067, 0.6576, 0.6405, 0.6642, 0.645, 0.6925, 0.6109, 0.6999, 0.6828, 0.8271, 0.7042, 0.8236, 0.7136, 0.8541, 0.6803, 0.8569, 0.6405, 0.6642, 0.6511, 0.6653, 0.6512, 0.6923, 0.645, 0.6925, 0.6703, 0.8297, 0.6828, 0.8271, 0.6803, 0.8569, 0.6696, 0.8562, 0.6796, 0.7873, 0.6891, 0.7866, 0.6808, 0.8158, 0.6683, 0.8136, 0.5737, 0.6629, 0.6067, 0.6576, 0.6109, 0.6999, 0.5778, 0.7143, 0.6189, 0.7103, 0.6551, 0.7109, 0.6614, 0.741, 0.6211, 0.742, 0.603, 0.8272, 0.6424, 0.8297, 0.6352, 0.856, 0.6018, 0.8549, 0.6162, 0.7597, 0.654, 0.7736, 0.6409, 0.8079, 0.603, 0.797, 0.6845, 0.6678, 0.7423, 0.6882, 0.739, 0.7034, 0.688, 0.6984, 0.6891, 0.7866, 0.7149, 0.7862, 0.7025, 0.818, 0.6808, 0.8158, 0.696, 0.7141, 0.7332, 0.7162, 0.725, 0.7469, 0.6995, 0.7437, 0.6511, 0.6653, 0.6845, 0.6678, 0.688, 0.6984, 0.6512, 0.6923, 0.7747, 0.8308, 0.7873, 0.8309, 0.787, 0.8463, 0.7744, 0.8462, 0.7042, 0.8236, 0.7747, 0.8308, 0.7744, 0.8462, 0.7136, 0.8541, 0.7149, 0.7862, 0.775, 0.7975, 0.7733, 0.8163, 0.7025, 0.818, 0.7332, 0.7162, 0.7838, 0.7243, 0.7858, 0.7395, 0.725, 0.7469, 0.8169, 0.7223, 0.8413, 0.7103, 0.842, 0.7145, 0.8186, 0.7353, 0.775, 0.7975, 0.7876, 0.7943, 0.7848, 0.8214, 0.7733, 0.8163, 0.7838, 0.7243, 0.7967, 0.7233, 0.7987, 0.7385, 0.7858, 0.7395, 0.7423, 0.6882, 0.7547, 0.6859, 0.7504, 0.7095, 0.739, 0.7034, 0.8374, 0.8134, 0.8323, 0.8157, 0.8373, 0.8048, 0.8402, 0.8078, 0.782, 0.6874, 0.7955, 0.7034, 0.7967, 0.7095, 0.77, 0.7143, 0.8128, 0.8358, 0.8306, 0.8522, 0.8337, 0.8569, 0.8142, 0.8492, 0.8078, 0.7943, 0.8373, 0.8048, 0.8323, 0.8157, 0.8104, 0.8259, 0.7876, 0.7943, 0.8078, 0.7943, 0.8104, 0.8259, 0.7848, 0.8214, 0.7873, 0.8309, 0.8128, 0.8358, 0.8142, 0.8492, 0.787, 0.8463, 0.7547, 0.6859, 0.782, 0.6874, 0.77, 0.7143, 0.7504, 0.7095, 0.7967, 0.7233, 0.8169, 0.7223, 0.8186, 0.7353, 0.7987, 0.7385, 0.2461, 0.1058, 0.2739, 0.1077, 0.2678, 0.1514, 0.2491, 0.1531, 0.5127, 0.1255, 0.4983, 0.1328, 0.4973, 0.1179, 0.1725, 0.1949, 0.1746, 0.1514, 0.1932, 0.1531, 0.1912, 0.1933, 0.7384, 0.02401, 0.7647, 0.05582, 0.7525, 0.0604, 0.7436, 0.04059, 0.5783, 0.1401, 0.5476, 0.1159, 0.5816, 0.1188, 0.7647, 0.05582, 0.7857, 0.08048, 0.78, 0.09434, 0.7525, 0.0604, 0.2123, 0.05252, 0.2297, 0.05558, 0.2088, 0.08021, 0.2688, 0.07367, 0.2739, 0.1077, 0.2461, 0.1058, 0.252, 0.07829, 0.5213, 0.1684, 0.4983, 0.1328, 0.5127, 0.1255, 0.5366, 0.1566, 0.1665, 0.5871, 0.1678, 0.5156, 0.2212, 0.5156, 0.2212, 0.589, 0.4951, 0.4652, 0.4951, 0.4525, 0.5558, 0.4475, 0.5536, 0.4663, 0.5659, 0.4378, 0.5688, 0.4191, 0.6105, 0.4129, 0.614, 0.4263, 0.1656, 0.4599, 0.165, 0.446, 0.2212, 0.4535, 0.2212, 0.4705, 0.4951, 0.4652, 0.4366, 0.4663, 0.4343, 0.4475, 0.4951, 0.4525, 0.4236, 0.4459, 0.3755, 0.4343, 0.379, 0.4209, 0.4207, 0.4272, 0.2768, 0.4599, 0.2212, 0.4705, 0.2212, 0.4535, 0.2773, 0.446, 0.4972, 0.05026, 0.4972, 0.1077, 0.48, 0.1027, 0.4804, 0.04938, 0.2779, 0.432, 0.2212, 0.4359, 0.2235, 0.4194, 0.2776, 0.4161, 0.4972, 0.03892, 0.4972, 0.05026, 0.4804, 0.04938, 0.4808, 0.03788, 0.4178, 0.4085, 0.3824, 0.4075, 0.3837, 0.3917, 0.4158, 0.392, 0.4951, 0.4399, 0.432, 0.4288, 0.4334, 0.4123, 0.4918, 0.4222, 0.4972, 0.05026, 0.5133, 0.04943, 0.5136, 0.1029, 0.4972, 0.1077, 0.1644, 0.432, 0.1647, 0.4168, 0.219, 0.4202, 0.2212, 0.4359, 0.4972, 0.03892, 0.5129, 0.03795, 0.5133, 0.04943, 0.4972, 0.05026, 0.5716, 0.4004, 0.5736, 0.3847, 0.6058, 0.3844, 0.607, 0.3995, 0.4951, 0.4399, 0.4982, 0.423, 0.5568, 0.413, 0.5581, 0.4288, 0.1678, 0.5156, 0.1663, 0.4882, 0.2212, 0.4925, 0.2212, 0.5156, 0.5599, 0.4712, 0.5629, 0.4545, 0.6054, 0.4519, 0.5968, 0.4774, 0.4951, 0.4908, 0.4951, 0.478, 0.5497, 0.4828, 0.5457, 0.4996, 0.2745, 0.5156, 0.2212, 0.5156, 0.2212, 0.4925, 0.2761, 0.4882, 0.4295, 0.4793, 0.3927, 0.4855, 0.3841, 0.4599, 0.4265, 0.4626, 0.4951, 0.4908, 0.4445, 0.4996, 0.4405, 0.4828, 0.4951, 0.478, 0.2212, 0.589, 0.2758, 0.5871, 0.2774, 0.6294, 0.2212, 0.6305, 0.2212, 0.5156, 0.2745, 0.5156, 0.2758, 0.5871, 0.2212, 0.589, 0.165, 0.6294, 0.1665, 0.5871, 0.2212, 0.589, 0.2212, 0.6305, 0.4951, 0.5992, 0.4951, 0.5444, 0.5422, 0.5498, 0.5384, 0.5999, 0.5705, 0.5896, 0.5832, 0.5334, 0.612, 0.548, 0.6211, 0.5903, 0.4951, 0.5992, 0.4517, 0.5999, 0.448, 0.5498, 0.4951, 0.5444, 0.419, 0.5976, 0.3683, 0.5983, 0.3775, 0.556, 0.4063, 0.5415, 0.4387, 0.5787, 0.419, 0.5976, 0.4063, 0.5415, 0.4335, 0.529, 0.5508, 0.5706, 0.556, 0.521, 0.5832, 0.5334, 0.5705, 0.5896])
me_cube.materials.append(mat_material)
me_cube.update()
arm_armature_005 = bpy.data.armatures.new('Armature.005')  # bones are not reproduced

# ---- objects
ob_empty = bpy.data.objects.new('Empty', None)
ob_empty_001 = bpy.data.objects.new('Empty.001', None)
ob_cube = bpy.data.objects.new('Cube', me_cube)
ob_armature = bpy.data.objects.new('Armature', arm_armature_005)

# ---- transforms, parenting, visibility, modifiers, constraints
ob_empty.location = (8.651, 128.0, -9.212)
ob_empty.rotation_euler = (1.571, 0.0, 3.142)
ob_empty.scale = (5.087, 5.087, 1.0)
ob_empty.empty_display_type = 'IMAGE'
ob_empty.empty_display_size = 5.0
ob_empty_001.location = (-71.02, -7.452, -9.212)
ob_empty_001.rotation_euler = (1.571, 0.0, 4.712)
ob_empty_001.scale = (5.087, 5.087, 1.0)
ob_empty_001.empty_display_type = 'IMAGE'
ob_empty_001.empty_display_size = 5.0
ob_cube.parent = ob_armature
ob_cube.location = (-0.01167, -0.02704, -0.1372)
ob_cube.rotation_euler = (0.0, -0.0, -3.142)
ob_cube.lock_rotations_4d = False
ob_cube.empty_display_type = 'ARROWS'
ob_cube.lineart.crease_threshold = 0.0
_vg = ob_cube.vertex_groups.new(name='Bone.L')
for _i, _w in zip([0, 1, 2, 3, 4, 5, 6, 7, 8, 9, 10, 11, 12, 13, 14, 15, 16, 17, 18, 19, 20, 21, 22, 23, 24, 25, 26, 27, 28, 29, 30, 31, 32, 33, 34, 35, 36, 37, 38, 39, 40, 41, 42, 43, 44, 45, 47, 49, 50, 71, 72, 73, 74, 75, 76, 77, 78, 79, 80, 81, 82, 83, 84, 85, 86, 87, 88, 89, 90, 91, 92, 93, 94, 95, 96, 97, 98, 99, 100, 101, 102, 103, 104, 105, 106, 117, 118, 119, 120, 121, 122, 123, 124, 125, 126, 127, 128, 129, 130, 131, 132, 133, 134, 135, 136, 137, 138, 139, 140, 141, 142, 143, 144, 145, 146, 147, 148, 149, 150, 151, 152, 154, 155, 166, 167, 168, 169, 170, 171, 172, 173, 174, 175, 176, 177, 178, 179, 180, 181, 182, 183, 184, 185, 186, 187, 188, 189, 190, 191, 192, 193, 194, 195, 196, 197, 198, 199, 210, 211, 212, 213, 214, 215, 216, 217, 220, 221, 222, 223, 224, 225, 226, 227, 228, 229, 230, 231, 232, 233, 234, 235, 236, 237, 238, 239], [0.4561, 0.4553, 0.4548, 0.4531, 0.4557, 0.4538, 0.4528, 0.4564, 0.4532, 0.4568, 0.4557, 0.4532, 0.4565, 0.455, 0.4522, 0.4515, 0.4527, 0.4517, 0.4494, 0.454, 0.2002, 0.1609, 0.2547, 0.4196, 0.4535, 0.4571, 0.4484, 0.4526, 0.4657, 0.4436, 0.4481, 0.438, 0.4773, 0.412, 0.4118, 0.4122, 0.4764, 0.3946, 0.4116, 0.3988, 0.4186, 0.4017, 0.4091, 0.4102, 0.4092, 0.4061, 0.1329, 0.1432, 0.1347, 0.05441, 0.2173, 0.188, 0.07083, 0.4067, 0.4072, 0.4068, 0.4071, 0.4068, 0.4071, 0.4069, 0.4071, 0.4065, 0.4076, 0.4056, 0.4079, 0.407, 0.407, 0.407, 0.407, 0.407, 0.407, 0.407, 0.407, 0.407, 0.407, 0.407, 0.407, 0.407, 0.407, 0.407, 0.407, 0.407, 0.407, 0.407, 0.407, 0.4546, 0.4551, 0.4524, 0.453, 0.4549, 0.453, 0.4515, 0.4532, 0.4535, 0.4518, 0.4542, 0.6695, 0.6554, 0.4546, 0.4538, 0.4523, 0.4575, 0.4689, 0.482, 0.4595, 0.469, 0.4969, 0.5068, 0.482, 0.4849, 0.4932, 0.4941, 0.9018, 0.917, 0.9597, 0.9104, 0.9804, 0.9166, 0.8967, 0.07028, 0.09227, 0.08582, 0.1348, 0.8327, 0.7972, 0.4901, 0.488, 0.4898, 0.4886, 0.4895, 0.4884, 0.4894, 0.4887, 0.4914, 0.4872, 0.4937, 0.4846, 0.4891, 0.4888, 0.4891, 0.4889, 0.4889, 0.4889, 0.4889, 0.4889, 0.4889, 0.4889, 0.4889, 0.4889, 0.4889, 0.4889, 0.4889, 0.4889, 0.4889, 0.4889, 0.4889, 0.4889, 0.176, 0.1656, 0.0272, 0.03541, 0.8672, 0.8571, 0.06736, 0.06643, 0.07161, 0.5157, 0.5216, 0.9307, 0.9487, 0.5299, 0.1273, 0.1158, 0.3184, 0.2214, 0.7511, 0.7263, 0.448, 0.301, 0.5882, 0.2778, 0.3059, 0.3268, 0.5574, 0.5693]): _vg.add([_i], _w, 'REPLACE')
_vg = ob_cube.vertex_groups.new(name='Bone.001.L')
for _i, _w in zip([22, 46, 47, 49, 50, 71, 72, 73, 74, 128, 129, 144, 145, 146, 147, 148, 149, 150, 151, 152, 153, 154, 155, 166, 167, 210, 211, 212, 214, 215, 216, 217, 218, 220, 221, 222, 223, 224, 225, 228, 229, 230, 231], [0.0, 0.0, 0.105, 0.0, 0.0, 0.0, 0.0, 0.0, 0.0, 0.0, 0.0, 0.0, 0.0, 0.948, 0.9261, 0.9691, 0.9236, 0.9087, 0.07732, 0.08251, 0.02621, 0.07467, 0.1244, 0.0, 0.0, 0.0, 0.0, 0.0, 0.0, 0.0, 0.0, 0.03055, 0.0, 0.0, 0.001397, 0.5749, 0.945, 0.007693, 0.02538, 0.0, 0.0, 0.0, 0.0]): _vg.add([_i], _w, 'REPLACE')
_vg = ob_cube.vertex_groups.new(name='Bone.002.L')
for _i, _w in zip([146, 147, 148, 149, 150, 151, 152, 153, 154, 155, 156, 157, 158, 159, 160, 161, 162, 163, 164, 165, 200, 204, 205, 206, 209, 221, 222, 223, 224, 225], [0.04593, 0.05314, 0.01461, 0.03438, 0.0659, 0.9221, 0.9164, 0.9619, 0.9227, 0.8727, 0.9938, 1.003, 0.9971, 0.9876, 0.9901, 0.9848, 0.9308, 0.8638, 0.2321, 0.9738, 0.4913, 0.511, 0.04774, 0.0044, 0.02632, 0.0485, 0.0305, 0.0239, 0.007645, 0.02812]): _vg.add([_i], _w, 'REPLACE')
_vg = ob_cube.vertex_groups.new(name='Bone.R')
for _i, _w in zip([0, 1, 2, 3, 4, 5, 6, 7, 8, 9, 10, 11, 12, 13, 14, 15, 16, 17, 18, 19, 20, 21, 22, 23, 24, 25, 26, 27, 28, 29, 30, 31, 32, 33, 34, 35, 36, 37, 38, 39, 40, 41, 42, 43, 44, 45, 46, 47, 48, 49, 50, 51, 52, 53, 54, 55, 56, 57, 59, 60, 71, 72, 73, 74, 75, 76, 77, 78, 79, 80, 81, 82, 83, 84, 85, 86, 87, 88, 89, 90, 91, 92, 93, 94, 95, 96, 97, 98, 99, 100, 101, 102, 103, 104, 105, 106, 117, 118, 119, 120, 121, 122, 123, 124, 125, 126, 127, 128, 129, 130, 131, 132, 133, 134, 135, 136, 137, 138, 139, 140, 141, 142, 143, 144, 145, 149, 150, 166, 167, 168, 169, 170, 171, 172, 173, 174, 175, 176, 177, 178, 179, 180, 181, 182, 183, 184, 185, 186, 187, 188, 189, 190, 191, 192, 193, 194, 195, 196, 197, 198, 199, 210, 211, 212, 213, 214, 215, 216, 217, 218, 219, 220, 221, 222, 223, 224, 225, 226, 227, 228, 229, 230, 231, 232, 233, 234, 235, 236, 237, 238, 239], [0.5436, 0.5444, 0.5449, 0.5466, 0.544, 0.5459, 0.5469, 0.5433, 0.5465, 0.5429, 0.544, 0.5465, 0.5432, 0.5447, 0.5475, 0.5482, 0.547, 0.5481, 0.5503, 0.5457, 0.7992, 0.8386, 0.7443, 0.5799, 0.5462, 0.5426, 0.5513, 0.5471, 0.534, 0.5561, 0.5516, 0.5617, 0.5224, 0.5877, 0.5879, 0.5874, 0.5232, 0.605, 0.5881, 0.6008, 0.5811, 0.598, 0.5906, 0.5895, 0.5905, 0.5936, 0.9779, 0.8595, 0.981, 0.8526, 0.8595, 0.9616, 0.934, 0.9779, 0.9474, 0.9229, 0.06961, 0.09103, 0.08784, 0.1344, 0.9445, 0.781, 0.81, 0.9284, 0.593, 0.5925, 0.5929, 0.5925, 0.5928, 0.5926, 0.5928, 0.5926, 0.5932, 0.5921, 0.594, 0.5918, 0.5927, 0.5927, 0.5927, 0.5927, 0.5927, 0.5927, 0.5927, 0.5927, 0.5927, 0.5927, 0.5927, 0.5927, 0.5927, 0.5927, 0.5927, 0.5927, 0.5927, 0.5927, 0.5927, 0.5927, 0.5451, 0.5447, 0.5473, 0.5467, 0.5449, 0.5467, 0.5483, 0.5465, 0.5462, 0.5479, 0.5455, 0.3299, 0.3441, 0.5451, 0.5459, 0.5474, 0.5422, 0.5308, 0.5177, 0.5402, 0.5307, 0.5028, 0.4928, 0.5177, 0.5148, 0.5065, 0.5056, 0.09567, 0.08165, 0.02386, 0.006706, 0.1662, 0.202, 0.5096, 0.5117, 0.5098, 0.5111, 0.5102, 0.5113, 0.5102, 0.511, 0.5083, 0.5124, 0.506, 0.5151, 0.5106, 0.5108, 0.5106, 0.5108, 0.5107, 0.5108, 0.5107, 0.5108, 0.5108, 0.5108, 0.5108, 0.5108, 0.5108, 0.5108, 0.5108, 0.5108, 0.5108, 0.5108, 0.5108, 0.5108, 0.8202, 0.8313, 0.9612, 0.9547, 0.1309, 0.1418, 0.8912, 0.8967, 0.9697, 0.9795, 0.9, 0.4331, 0.4297, 0.04784, 0.04082, 0.4382, 0.8719, 0.8835, 0.6804, 0.7772, 0.2481, 0.2731, 0.5516, 0.6986, 0.4114, 0.7218, 0.6937, 0.6725, 0.4421, 0.4303]): _vg.add([_i], _w, 'REPLACE')
_vg = ob_cube.vertex_groups.new(name='Bone.001.R')
for _i, _w in zip([20, 21, 22, 23, 37, 41, 46, 47, 48, 49, 50, 51, 52, 53, 54, 55, 56, 57, 58, 59, 60, 71, 72, 73, 74, 128, 129, 144, 145, 166, 167, 185, 187, 189, 191, 196, 197, 210, 211, 212, 213, 214, 215, 216, 217, 218, 219, 220, 221, 222, 223, 224, 225, 226, 227, 228, 229, 230, 231], [0.0, 0.0, 0.0, 0.0, 0.0, 0.0, 0.0, 0.1837, 0.0, 0.0, 0.0, 0.9435, 0.9403, 0.9596, 0.9405, 0.9232, 0.06844, 0.0706, 0.024, 0.08443, 0.1119, 0.0, 0.0, 0.0, 0.0, 0.0, 0.0, 0.0, 0.0, 0.0, 0.0, 0.0, 0.0, 0.0, 0.0, 0.0, 0.0, 0.0, 0.0, 0.0, 0.0, 0.0, 0.0, 0.3966, 0.7867, 0.7721, 0.0, 0.0, 0.0, 0.1095, 0.0, 0.0, 0.0, 0.0, 0.0, 0.0, 0.0, 0.0, 0.0]): _vg.add([_i], _w, 'REPLACE')
_vg = ob_cube.vertex_groups.new(name='Bone.002.R')
for _i, _w in zip([47, 48, 50, 51, 52, 53, 54, 55, 56, 57, 58, 59, 60, 61, 62, 63, 64, 65, 66, 67, 68, 69, 70, 107, 111, 112, 114, 116, 216, 217, 218, 219, 220, 221, 222, 225], [0.0, 0.0, 0.0, 0.005074, 0.03356, 0.01527, 0.03409, 0.02857, 0.9217, 0.9165, 0.9614, 0.9232, 0.8776, 0.9937, 1.003, 0.9971, 0.9877, 0.99, 0.9824, 0.9338, 0.8622, 0.2313, 0.9743, 0.4987, 0.5174, 0.06679, 0.00738, 0.01047, 0.0, 0.004056, 0.0, 0.0, 0.0, 0.0, 0.0, 0.0]): _vg.add([_i], _w, 'REPLACE')
_vg = ob_cube.vertex_groups.new(name='Bone')
for _i, _w in zip([20, 21, 22, 23, 28, 31, 32, 33, 34, 35, 36, 37, 38, 39, 40, 41, 42, 46, 47, 48, 49, 50, 51, 53, 71, 72, 73, 74, 88, 91, 92, 93, 94, 95, 96, 97, 98, 99, 100, 101, 102, 103, 104, 105, 106, 128, 129, 134, 135, 136, 137, 138, 139, 140, 144, 145, 147, 166, 167, 181, 184, 185, 186, 187, 188, 189, 190, 191, 192, 193, 194, 195, 196, 197, 198, 199, 210, 211, 212, 213, 214, 215, 216, 217, 218, 219, 220, 221, 222, 223, 224, 225, 226, 227, 228, 229, 230, 231, 232, 233, 234, 235, 236, 237, 238, 239], [0.5315, 0.003607, 0.0001768, 1.0, 0.08333, 0.05348, 0.66, 0.1073, 0.0104, 0.7448, 1.0, 0.7867, 0.2441, 0.9056, 0.02789, 0.4706, 0.002, 0.0, 0.0008876, 0.0, 0.0, 0.0, 0.0, 0.0, 0.0, 0.0, 0.0, 0.0, 0.0, 0.0, 0.0, 0.0, 0.0, 0.0, 0.0, 0.0, 0.0, 0.0, 0.0, 0.0, 0.0, 0.0, 0.0, 0.0, 0.0, 0.9202, 0.1029, 0.1055, 0.01362, 0.7927, 0.2462, 0.03541, 0.4739, 0.01257, 0.0, 0.0, 0.0, 0.0, 0.0, 0.0, 0.0, 0.0, 0.0, 0.0, 0.0, 0.0, 0.0, 0.0, 0.0, 0.0, 0.0, 0.0, 0.0, 0.0, 0.0, 0.0, 0.0, 0.0, 0.0, 0.0, 0.0, 0.0, 0.0, 0.0, 0.0, 0.0, 0.0, 0.0, 0.0, 0.0, 0.0, 0.0, 0.0, 0.0, 0.0, 0.0, 0.0, 0.0, 1.0, 0.7353, 0.697, 0.8933, 0.6221, 0.9519, 0.8383, 0.5832]): _vg.add([_i], _w, 'REPLACE')
_vg = ob_cube.vertex_groups.new(name='Bone.001')
for _i, _w in zip([0, 1, 2, 3, 4, 5, 6, 7, 9, 10, 12, 13, 15, 16, 17, 18, 19, 20, 21, 22, 23, 24, 25, 26, 27, 28, 29, 30, 31, 32, 33, 34, 35, 39, 40, 42, 43, 44, 46, 48, 49, 50, 71, 72, 73, 74, 117, 118, 120, 121, 122, 124, 125, 126, 127, 128, 129, 130, 131, 132, 133, 134, 135, 138, 141, 142, 144, 145, 166, 167, 210, 211, 212, 213, 214, 215, 219, 220, 225, 226, 227, 228, 229, 230, 231, 235, 237, 238], [0.0, 0.0, 0.0, 0.0, 0.0, 0.0, 0.0, 0.0, 0.0, 0.0, 0.0, 0.0, 0.0, 0.0, 0.0, 0.0, 0.0, 0.9862, 1.0, 0.9697, 0.9784, 0.0, 0.0, 0.0, 0.0, 0.0, 0.0, 0.0, 0.0, 0.0, 0.0, 0.0, 0.0, 0.0, 0.0, 0.0, 0.0, 0.0, 0.01896, 0.002384, 0.04753, 0.6114, 0.992, 0.923, 0.99, 0.9996, 0.0, 0.0, 0.0, 0.0, 0.0, 0.0, 0.0, 0.0, 0.0, 0.8634, 0.957, 0.0, 0.0, 0.0, 0.0, 0.0, 0.0, 0.0, 0.0, 0.0, 0.01907, 0.001605, 0.9113, 0.9977, 0.9929, 0.977, 0.9898, 0.9948, 0.8884, 0.9986, 0.007709, 0.05353, 0.0, 0.9955, 0.9991, 0.9993, 0.9996, 1.0, 0.9932, 0.9729, 0.9836, 0.8352]): _vg.add([_i], _w, 'REPLACE')
_vg = ob_cube.vertex_groups.new(name='Bone.006')
for _i, _w in zip([0, 1, 2, 3, 4, 5, 6, 7, 8, 9, 10, 11, 12, 13, 14, 15, 16, 17, 18, 19, 24, 25, 26, 27, 28, 29, 30, 32, 117, 118, 119, 120, 121, 122, 123, 124, 125, 126, 127, 130, 131, 132, 133], [0.9962, 0.9683, 0.9962, 0.9695, 0.9894, 0.9907, 0.971, 0.9974, 0.9976, 0.9201, 0.9862, 0.9909, 0.9981, 0.9919, 0.9999, 0.8726, 0.9019, 0.8799, 0.5236, 0.9532, 0.8717, 0.8888, 0.173, 0.8468, 0.1181, 0.02605, 0.09247, 0.008151, 0.9959, 0.9672, 0.9959, 0.9686, 0.989, 0.9902, 0.9978, 0.9912, 0.8985, 0.8789, 0.9507, 0.8678, 0.8429, 0.02984, 0.09478]): _vg.add([_i], _w, 'REPLACE')
_vg = ob_cube.vertex_groups.new(name='Bone.002.Fr')
for _i, _w in zip([28, 32, 35, 36, 40, 132, 133, 134, 135, 136, 137, 138, 139, 140, 141, 142, 232, 234, 238, 239], [0.1293, 0.5177, 0.05036, 0.08099, 0.03049, 0.08018, 0.09162, 0.7037, 0.784, 0.01726, 0.07209, 0.8087, 0.01693, 0.01011, 0.4881, 0.5035, 0.04049, 0.008466, 0.008631, 0.03604]): _vg.add([_i], _w, 'REPLACE')
_vg = ob_cube.vertex_groups.new(name='Bone.003.Bk')
for _i, _w in zip([36, 39, 128, 134, 135, 136, 137, 138, 139, 140, 141, 142, 143, 168, 169, 170, 171, 172, 173, 174, 175, 176, 177, 178, 179, 230, 232, 234, 237, 238, 239], [0.1126, 0.008409, 0.01529, 0.08025, 0.08473, 0.2109, 0.7326, 0.09955, 0.9108, 0.918, 0.4948, 0.4868, 0.9662, 0.4453, 0.1132, 0.4584, 0.08767, 0.1311, 0.04906, 0.1215, 0.008158, 0.927, 0.8931, 0.9346, 0.8912, 0.007643, 0.05628, 0.4631, 0.004204, 0.1055, 0.3739]): _vg.add([_i], _w, 'REPLACE')
_vg = ob_cube.vertex_groups.new(name='Bone.004.Bk')
for _i, _w in zip([168, 169, 170, 171, 172, 173, 174, 175, 176, 177, 178, 179, 180, 181, 182, 183, 184, 185, 186, 187, 188, 189, 190, 191, 196, 197], [0.5538, 0.8844, 0.5413, 0.9121, 0.8685, 0.9493, 0.8783, 0.9706, 0.06962, 0.1039, 0.05438, 0.08087, 0.9887, 0.9943, 0.9836, 0.9939, 0.9591, 0.925, 0.9662, 0.9257, 0.1137, 0.2017, 0.1376, 0.2072, 0.0184, 0.001472]): _vg.add([_i], _w, 'REPLACE')
_vg = ob_cube.vertex_groups.new(name='Bone.005.Bk')
for _i, _w in zip([184, 185, 186, 187, 188, 189, 190, 191, 192, 193, 194, 195, 196, 197, 198, 199], [0.03169, 0.07501, 0.01748, 0.07421, 0.8863, 0.7983, 0.8624, 0.7928, 0.9954, 0.9957, 0.9938, 0.9948, 0.9658, 0.9743, 0.9882, 0.9812]): _vg.add([_i], _w, 'REPLACE')
_vg = ob_cube.vertex_groups.new(name='Bone.003.R')
for _i, _w in zip([67, 68, 69, 70, 107, 108, 109, 110, 111, 112, 113, 114, 115, 116], [0.06621, 0.1378, 0.7687, 0.001189, 0.5013, 0.9979, 0.9984, 0.9997, 0.4826, 0.9332, 0.9799, 0.9713, 1.006, 0.9698]): _vg.add([_i], _w, 'REPLACE')
_vg = ob_cube.vertex_groups.new(name='Bone.004.R')
for _i, _w in zip([15, 16, 17, 18, 24, 26, 27, 28, 29, 30, 31, 32, 33, 34, 35, 37, 38, 39, 40, 41, 42, 43, 44, 86, 126, 132, 133, 134, 233, 235, 236, 237], [0.04838, 0.02253, 0.05381, 0.1103, 0.02972, 0.1474, 0.04334, 0.01526, 0.6864, 0.2488, 0.7157, 0.09022, 0.8519, 0.6924, 0.1604, 0.2133, 0.7559, 0.05686, 0.7175, 0.5294, 0.02065, 0.005587, 2.033e-05, 0.02186, 0.04674, 0.1124, 0.01327, 0.0695, 0.2647, 0.1067, 0.3779, 0.02843]): _vg.add([_i], _w, 'REPLACE')
_vg = ob_cube.vertex_groups.new(name='Bone.005.R')
for _i, _w in zip([3, 6, 15, 16, 17, 18, 19, 20, 21, 22, 23, 24, 26, 27, 28, 29, 30, 31, 32, 33, 34, 35, 36, 37, 38, 39, 40, 41, 42, 43, 44, 45, 46, 47, 48, 49, 50, 71, 72, 73, 74, 75, 76, 77, 78, 79, 80, 81, 82, 83, 84, 85, 86, 89, 90, 126, 128, 129, 132, 133, 134, 135, 136, 137, 138, 139, 140, 142, 143, 144, 145, 166, 167, 168, 169, 170, 171, 172, 173, 174, 175, 176, 177, 178, 179, 180, 181, 182, 183, 184, 185, 186, 187, 188, 189, 190, 191, 192, 193, 194, 195, 196, 197, 198, 199, 210, 211, 212, 213, 214, 215, 216, 217, 218, 219, 221, 222, 223, 224, 226, 227, 228, 229, 230, 231], [0.0, 0.0, 0.0, 0.0, 0.0, 0.0, 0.0, 0.0, 0.0, 0.0, 0.0, 0.0, 0.0, 0.0, 0.0, 0.0, 0.0, 0.0, 0.0, 0.0, 0.2384, 0.0, 0.0, 0.0, 0.0, 0.0, 0.2346, 0.0, 0.9774, 0.9944, 1.0, 1.0, 0.0, 0.0, 0.0, 0.0, 0.0, 0.0, 0.0, 0.0, 0.0, 0.7712, 0.6943, 0.7606, 0.7949, 0.2397, 0.2997, 0.2279, 0.2589, 1.0, 0.9599, 1.0, 0.9754, 0.01981, 0.0001369, 0.0, 0.0, 0.0, 0.0, 0.0, 0.0, 0.0, 0.0, 0.0, 0.0, 0.0, 0.0, 0.0, 0.0, 0.0, 0.0, 0.0, 0.0, 0.0, 0.0, 0.0, 0.0, 0.0, 0.0, 0.0, 0.0, 0.0, 0.0, 0.0, 0.0, 0.0, 0.0, 0.0, 0.0, 0.0, 0.0, 0.0, 0.0, 0.0, 0.0, 0.0, 0.0, 0.0, 0.0, 0.0, 0.0, 0.0, 0.0, 0.0, 0.0, 0.0, 0.0, 0.0, 0.0, 0.0, 0.0, 0.0, 0.0, 0.0, 0.0, 0.0, 0.0, 0.0, 0.0, 0.0, 0.0, 0.0, 0.0, 0.0, 0.0]): _vg.add([_i], _w, 'REPLACE')
_vg = ob_cube.vertex_groups.new(name='Bone.003.L')
for _i, _w in zip([162, 163, 164, 165, 200, 201, 202, 203, 204, 205, 206, 207, 208, 209], [0.06917, 0.1362, 0.7679, 0.00217, 0.5087, 0.998, 0.9983, 0.9997, 0.4889, 0.9511, 0.9728, 0.9803, 1.008, 0.9618]): _vg.add([_i], _w, 'REPLACE')
_vg = ob_cube.vertex_groups.new(name='Bone.004.L')
for _i, _w in zip([18, 26, 28, 31, 32, 35, 39, 125, 126, 130, 131, 132, 133, 134, 135, 136, 137, 138, 139, 140, 141, 142, 179, 234, 237, 238, 239], [0.0541, 0.07136, 0.007348, 0.1132, 0.09001, 0.09481, 0.03754, 0.001978, 0.007041, 0.01657, 0.02055, 0.581, 0.2263, 0.7848, 0.889, 0.2073, 0.7538, 0.9134, 0.5261, 0.1268, 0.7145, 0.7399, 0.06237, 0.2631, 0.01877, 0.1036, 0.3769]): _vg.add([_i], _w, 'REPLACE')
_vg = ob_cube.vertex_groups.new(name='Bone.005.L')
for _i, _w in zip([32, 35, 36, 128, 129, 134, 135, 136, 137, 138, 139, 140, 141, 142, 143, 168, 169, 170, 171, 172, 173, 174, 175, 176, 177, 178, 179, 182, 230], [0.0, 0.0, 0.0, 0.0, 0.0, 0.0, 0.0202, 0.0, 0.0, 0.02569, 0.0, 0.8606, 0.2546, 0.2601, 1.0, 0.7822, 0.716, 0.8239, 0.7979, 0.2411, 0.3029, 0.2283, 0.2487, 1.0, 0.9974, 1.0, 0.9295, 0.01948, 0.0]): _vg.add([_i], _w, 'REPLACE')
_vg = ob_cube.vertex_groups.new(name='Bone.006.L')
for _i, _w in zip([168, 169, 170, 171, 172, 173, 174, 175, 177, 179, 180, 181, 182, 183, 184, 185, 186, 187, 188, 189, 190, 191, 196, 199], [0.2178, 0.284, 0.1761, 0.2021, 0.7589, 0.6971, 0.7717, 0.7513, 0.002625, 0.008155, 1.0, 1.0, 0.9805, 1.0, 0.9527, 0.9383, 0.9597, 0.9429, 0.1425, 0.1728, 0.1692, 0.1822, 0.008999, 0.0005709]): _vg.add([_i], _w, 'REPLACE')
_vg = ob_cube.vertex_groups.new(name='Bone.007.L')
for _i, _w in zip([184, 185, 186, 187, 188, 189, 190, 191, 192, 193, 194, 195, 196, 197, 198, 199], [0.04735, 0.06172, 0.04029, 0.05709, 0.8575, 0.8272, 0.8308, 0.8178, 1.0, 1.0, 1.0, 1.0, 0.991, 1.0, 1.0, 0.9994]): _vg.add([_i], _w, 'REPLACE')
_vg = ob_cube.vertex_groups.new(name='Bone.008')
for _i, _w in zip([3, 6, 9, 15, 16, 17, 18, 19, 24, 25, 26, 27, 28, 29, 30, 31, 32, 33, 34, 40, 120, 125, 126, 127, 130, 131, 132, 133, 134, 135, 138], [0.05233, 0.05406, 0.003589, 0.1679, 0.1173, 0.1756, 0.355, 0.05022, 0.1255, 0.04673, 0.4684, 0.1483, 0.8249, 0.2577, 0.6514, 0.09778, 0.1598, 0.04075, 0.05884, 0.01997, 0.05161, 0.1156, 0.1761, 0.05095, 0.1247, 0.1473, 0.2522, 0.6603, 0.04017, 0.07715, 0.02547]): _vg.add([_i], _w, 'REPLACE')
_vg = ob_cube.vertex_groups.new(name='Bone.009')
for _i, _w in zip([0, 1, 2, 3, 4, 5, 6, 7, 8, 9, 10, 11, 12, 13, 14, 15, 16, 17, 18, 19, 24, 25, 26, 27, 28, 29, 30, 31, 117, 118, 119, 120, 121, 122, 123, 124, 125, 126, 127, 130, 131, 132, 133], [0.9981, 0.9753, 0.9869, 0.9477, 0.9956, 0.9723, 0.9459, 0.9995, 0.9891, 0.9668, 0.9956, 0.9698, 0.9953, 0.9847, 0.9976, 0.7837, 0.8602, 0.7706, 0.4805, 0.9498, 0.8448, 0.9402, 0.3128, 0.8084, 0.06916, 0.05593, 0.09979, 0.01981, 0.9978, 0.9742, 0.9866, 0.9254, 0.9952, 0.9719, 0.995, 0.9839, 0.836, 0.7702, 0.9288, 0.8266, 0.7929, 0.0544, 0.1001]): _vg.add([_i], _w, 'REPLACE')
_vg = ob_cube.vertex_groups.new(name='Bone.006.R')
for _i, _w in zip([75, 76, 77, 78, 79, 80, 81, 82, 84, 86, 87, 88, 89, 90, 91, 92, 93, 94, 95, 96, 97, 98, 103, 106], [0.2288, 0.3057, 0.2394, 0.2051, 0.7603, 0.7003, 0.7721, 0.7411, 0.04006, 0.002709, 0.9782, 0.9819, 0.9645, 0.9729, 0.9517, 0.9385, 0.9541, 0.9424, 0.1423, 0.1721, 0.17, 0.1824, 0.009076, 0.000953]): _vg.add([_i], _w, 'REPLACE')
_vg = ob_cube.vertex_groups.new(name='Bone.007.R')
for _i, _w in zip([91, 92, 93, 94, 95, 96, 97, 98, 99, 100, 101, 102, 103, 104, 105, 106], [0.04613, 0.06106, 0.04109, 0.05728, 0.8577, 0.8279, 0.8299, 0.8175, 0.9992, 0.9998, 0.9967, 0.9991, 0.9705, 0.9793, 0.9848, 0.9745]): _vg.add([_i], _w, 'REPLACE')
_m = ob_cube.modifiers.new('Armature', 'ARMATURE')
_m = ob_cube.modifiers.new('Armature.001', 'ARMATURE')
_m = ob_cube.modifiers.new('Armature.002', 'ARMATURE')
_m.object = ob_armature
ob_armature.location = (0.0, 0.0, 20.6)
ob_armature.show_in_front = True

# ---- collection membership
scene.collection.objects.link(ob_empty)
scene.collection.objects.link(ob_empty_001)
col_collection.objects.link(ob_cube)
col_collection.objects.link(ob_armature)

# ---- scene / render settings (as saved in the file)
scene.frame_start = 1; scene.frame_end = 250; scene.frame_set(-2)
scene.render.engine = 'BLENDER_EEVEE_NEXT'
scene.render.bake_bias = 0.0
scene.render.bake_samples = 0
scene.cycles.sampling_pattern = 'TABULATED_SOBOL'
scene.eevee.use_volume_custom_range = False
bpy.context.view_layer.update()

# ---- added for rendering (the .blend has no active camera and no usable light): camera, sun
cam_auto = bpy.data.cameras.new('AutoCamera')
cam_auto.lens = 50.0
cam_auto.sensor_width = 36.0
cam_auto.clip_end = 1000.0
ob_auto_camera = bpy.data.objects.new('AutoCamera', cam_auto)
scene.collection.objects.link(ob_auto_camera)
ob_auto_camera.location = (21.5211, -25.2023, 27.4648)
ob_auto_camera.rotation_euler = (1.09748, -7.21219e-08, 0.694738)
scene.camera = ob_auto_camera
light_auto_sun = bpy.data.lights.new('AutoSun', 'SUN')
light_auto_sun.energy = 3.0
light_auto_sun.angle = 0.0523599
ob_auto_sun = bpy.data.objects.new('AutoSun', light_auto_sun)
scene.collection.objects.link(ob_auto_sun)
ob_auto_sun.rotation_euler = (0.872665, 0.174533, 0.523599)
bpy.context.view_layer.update()
